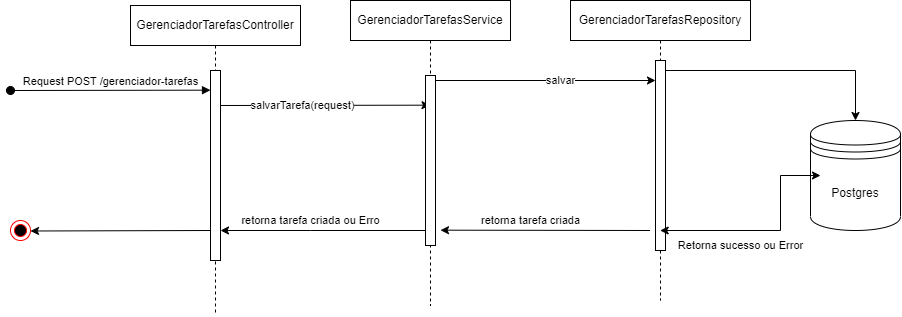

The diagram above was exported from draw.io. Its source (the exported page's mxGraphModel, read from the mxfile embedded in the PNG):
<mxGraphModel dx="662" dy="387" grid="1" gridSize="10" guides="1" tooltips="1" connect="1" arrows="1" fold="1" page="1" pageScale="1" pageWidth="850" pageHeight="1100" math="0" shadow="0">
  <root>
    <mxCell id="0" />
    <mxCell id="1" parent="0" />
    <mxCell id="rot8eDpcPanPWYGHIA5a-4" style="edgeStyle=elbowEdgeStyle;rounded=0;orthogonalLoop=1;jettySize=auto;html=1;elbow=vertical;curved=0;" edge="1" parent="1">
      <mxGeometry relative="1" as="geometry">
        <mxPoint x="214.66666666666674" y="134.99666666666673" as="sourcePoint" />
        <mxPoint x="429.5" y="134.99666666666673" as="targetPoint" />
      </mxGeometry>
    </mxCell>
    <mxCell id="rot8eDpcPanPWYGHIA5a-5" value="salvarTarefa(request)" style="edgeLabel;html=1;align=center;verticalAlign=middle;resizable=0;points=[];" vertex="1" connectable="0" parent="rot8eDpcPanPWYGHIA5a-4">
      <mxGeometry x="-0.1848" relative="1" as="geometry">
        <mxPoint as="offset" />
      </mxGeometry>
    </mxCell>
    <mxCell id="aM9ryv3xv72pqoxQDRHE-1" value="GerenciadorTarefasController" style="shape=umlLifeline;perimeter=lifelinePerimeter;whiteSpace=wrap;html=1;container=0;dropTarget=0;collapsible=0;recursiveResize=0;outlineConnect=0;portConstraint=eastwest;newEdgeStyle={&quot;edgeStyle&quot;:&quot;elbowEdgeStyle&quot;,&quot;elbow&quot;:&quot;vertical&quot;,&quot;curved&quot;:0,&quot;rounded&quot;:0};" parent="1" vertex="1">
      <mxGeometry x="130" y="35" width="170" height="310" as="geometry" />
    </mxCell>
    <mxCell id="aM9ryv3xv72pqoxQDRHE-2" value="" style="html=1;points=[];perimeter=orthogonalPerimeter;outlineConnect=0;targetShapes=umlLifeline;portConstraint=eastwest;newEdgeStyle={&quot;edgeStyle&quot;:&quot;elbowEdgeStyle&quot;,&quot;elbow&quot;:&quot;vertical&quot;,&quot;curved&quot;:0,&quot;rounded&quot;:0};" parent="aM9ryv3xv72pqoxQDRHE-1" vertex="1">
      <mxGeometry x="80" y="65" width="10" height="190" as="geometry" />
    </mxCell>
    <mxCell id="aM9ryv3xv72pqoxQDRHE-3" value="Request POST /gerenciador-tarefas" style="html=1;verticalAlign=bottom;startArrow=oval;endArrow=block;startSize=8;edgeStyle=elbowEdgeStyle;elbow=vertical;curved=0;rounded=0;" parent="aM9ryv3xv72pqoxQDRHE-1" target="aM9ryv3xv72pqoxQDRHE-2" edge="1">
      <mxGeometry relative="1" as="geometry">
        <mxPoint x="-120" y="85" as="sourcePoint" />
      </mxGeometry>
    </mxCell>
    <mxCell id="rot8eDpcPanPWYGHIA5a-6" style="edgeStyle=elbowEdgeStyle;rounded=0;orthogonalLoop=1;jettySize=auto;html=1;elbow=vertical;curved=0;" edge="1" parent="1" target="rot8eDpcPanPWYGHIA5a-2">
      <mxGeometry relative="1" as="geometry">
        <mxPoint x="429.9966666666665" y="139.99666666666673" as="sourcePoint" />
        <mxPoint x="619.83" y="139.99666666666673" as="targetPoint" />
        <Array as="points">
          <mxPoint x="560" y="110" />
        </Array>
      </mxGeometry>
    </mxCell>
    <mxCell id="rot8eDpcPanPWYGHIA5a-7" value="salvar" style="edgeLabel;html=1;align=center;verticalAlign=middle;resizable=0;points=[];" vertex="1" connectable="0" parent="rot8eDpcPanPWYGHIA5a-6">
      <mxGeometry x="0.2511" relative="1" as="geometry">
        <mxPoint as="offset" />
      </mxGeometry>
    </mxCell>
    <mxCell id="aM9ryv3xv72pqoxQDRHE-5" value="GerenciadorTarefasService" style="shape=umlLifeline;perimeter=lifelinePerimeter;whiteSpace=wrap;html=1;container=0;dropTarget=0;collapsible=0;recursiveResize=0;outlineConnect=0;portConstraint=eastwest;newEdgeStyle={&quot;edgeStyle&quot;:&quot;elbowEdgeStyle&quot;,&quot;elbow&quot;:&quot;vertical&quot;,&quot;curved&quot;:0,&quot;rounded&quot;:0};" parent="1" vertex="1">
      <mxGeometry x="350" y="30" width="160" height="305" as="geometry" />
    </mxCell>
    <mxCell id="aM9ryv3xv72pqoxQDRHE-6" value="" style="html=1;points=[];perimeter=orthogonalPerimeter;outlineConnect=0;targetShapes=umlLifeline;portConstraint=eastwest;newEdgeStyle={&quot;edgeStyle&quot;:&quot;elbowEdgeStyle&quot;,&quot;elbow&quot;:&quot;vertical&quot;,&quot;curved&quot;:0,&quot;rounded&quot;:0};" parent="aM9ryv3xv72pqoxQDRHE-5" vertex="1">
      <mxGeometry x="75" y="75" width="10" height="170" as="geometry" />
    </mxCell>
    <mxCell id="rot8eDpcPanPWYGHIA5a-8" style="edgeStyle=elbowEdgeStyle;rounded=0;orthogonalLoop=1;jettySize=auto;html=1;elbow=vertical;curved=0;" edge="1" parent="1" source="rot8eDpcPanPWYGHIA5a-1" target="rot8eDpcPanPWYGHIA5a-3">
      <mxGeometry relative="1" as="geometry">
        <Array as="points">
          <mxPoint x="730" y="100" />
        </Array>
      </mxGeometry>
    </mxCell>
    <mxCell id="rot8eDpcPanPWYGHIA5a-13" style="edgeStyle=elbowEdgeStyle;rounded=0;orthogonalLoop=1;jettySize=auto;html=1;elbow=vertical;curved=0;" edge="1" parent="1">
      <mxGeometry relative="1" as="geometry">
        <mxPoint x="649.5" y="259.9966666666667" as="sourcePoint" />
        <mxPoint x="440" y="260" as="targetPoint" />
      </mxGeometry>
    </mxCell>
    <mxCell id="rot8eDpcPanPWYGHIA5a-14" value="retorna tarefa criada" style="edgeLabel;html=1;align=center;verticalAlign=middle;resizable=0;points=[];" vertex="1" connectable="0" parent="rot8eDpcPanPWYGHIA5a-13">
      <mxGeometry x="0.2383" y="2" relative="1" as="geometry">
        <mxPoint x="10" y="-12" as="offset" />
      </mxGeometry>
    </mxCell>
    <mxCell id="rot8eDpcPanPWYGHIA5a-1" value="GerenciadorTarefasRepository" style="shape=umlLifeline;perimeter=lifelinePerimeter;whiteSpace=wrap;html=1;container=0;dropTarget=0;collapsible=0;recursiveResize=0;outlineConnect=0;portConstraint=eastwest;newEdgeStyle={&quot;edgeStyle&quot;:&quot;elbowEdgeStyle&quot;,&quot;elbow&quot;:&quot;vertical&quot;,&quot;curved&quot;:0,&quot;rounded&quot;:0};" vertex="1" parent="1">
      <mxGeometry x="570" y="30" width="180" height="300" as="geometry" />
    </mxCell>
    <mxCell id="rot8eDpcPanPWYGHIA5a-2" value="" style="html=1;points=[];perimeter=orthogonalPerimeter;outlineConnect=0;targetShapes=umlLifeline;portConstraint=eastwest;newEdgeStyle={&quot;edgeStyle&quot;:&quot;elbowEdgeStyle&quot;,&quot;elbow&quot;:&quot;vertical&quot;,&quot;curved&quot;:0,&quot;rounded&quot;:0};" vertex="1" parent="rot8eDpcPanPWYGHIA5a-1">
      <mxGeometry x="85" y="60" width="10" height="190" as="geometry" />
    </mxCell>
    <mxCell id="rot8eDpcPanPWYGHIA5a-19" style="edgeStyle=orthogonalEdgeStyle;rounded=0;orthogonalLoop=1;jettySize=auto;html=1;" edge="1" parent="1" source="rot8eDpcPanPWYGHIA5a-3" target="rot8eDpcPanPWYGHIA5a-1">
      <mxGeometry relative="1" as="geometry">
        <Array as="points">
          <mxPoint x="780" y="205" />
          <mxPoint x="780" y="260" />
        </Array>
      </mxGeometry>
    </mxCell>
    <mxCell id="rot8eDpcPanPWYGHIA5a-20" value="Retorna sucesso ou Error" style="edgeLabel;html=1;align=center;verticalAlign=middle;resizable=0;points=[];" vertex="1" connectable="0" parent="rot8eDpcPanPWYGHIA5a-19">
      <mxGeometry x="0.6023" y="4" relative="1" as="geometry">
        <mxPoint x="39" y="11" as="offset" />
      </mxGeometry>
    </mxCell>
    <mxCell id="rot8eDpcPanPWYGHIA5a-3" value="Postgres" style="shape=datastore;whiteSpace=wrap;html=1;" vertex="1" parent="1">
      <mxGeometry x="810" y="150" width="90" height="110" as="geometry" />
    </mxCell>
    <mxCell id="rot8eDpcPanPWYGHIA5a-10" style="edgeStyle=orthogonalEdgeStyle;rounded=0;orthogonalLoop=1;jettySize=auto;html=1;exitX=0;exitY=0.5;exitDx=0;exitDy=0;entryX=0.111;entryY=0.497;entryDx=0;entryDy=0;entryPerimeter=0;" edge="1" parent="1" source="rot8eDpcPanPWYGHIA5a-3" target="rot8eDpcPanPWYGHIA5a-3">
      <mxGeometry relative="1" as="geometry" />
    </mxCell>
    <mxCell id="rot8eDpcPanPWYGHIA5a-17" style="edgeStyle=elbowEdgeStyle;rounded=0;orthogonalLoop=1;jettySize=auto;html=1;elbow=vertical;curved=0;" edge="1" parent="1" source="aM9ryv3xv72pqoxQDRHE-6" target="aM9ryv3xv72pqoxQDRHE-2">
      <mxGeometry relative="1" as="geometry">
        <Array as="points">
          <mxPoint x="310" y="260" />
        </Array>
      </mxGeometry>
    </mxCell>
    <mxCell id="rot8eDpcPanPWYGHIA5a-18" value="retorna tarefa criada ou Erro" style="edgeLabel;html=1;align=center;verticalAlign=middle;resizable=0;points=[];" vertex="1" connectable="0" parent="rot8eDpcPanPWYGHIA5a-17">
      <mxGeometry x="0.5967" y="-2" relative="1" as="geometry">
        <mxPoint x="48" y="-8" as="offset" />
      </mxGeometry>
    </mxCell>
    <mxCell id="rot8eDpcPanPWYGHIA5a-22" style="edgeStyle=elbowEdgeStyle;rounded=0;orthogonalLoop=1;jettySize=auto;html=1;elbow=vertical;curved=0;" edge="1" parent="1">
      <mxGeometry relative="1" as="geometry">
        <mxPoint x="209.9999999999999" y="259.9966666666668" as="sourcePoint" />
        <mxPoint x="30" y="260.33000000000004" as="targetPoint" />
      </mxGeometry>
    </mxCell>
    <mxCell id="rot8eDpcPanPWYGHIA5a-26" value="" style="ellipse;html=1;shape=endState;fillColor=#000000;strokeColor=#ff0000;" vertex="1" parent="1">
      <mxGeometry x="10" y="250" width="20" height="20" as="geometry" />
    </mxCell>
  </root>
</mxGraphModel>